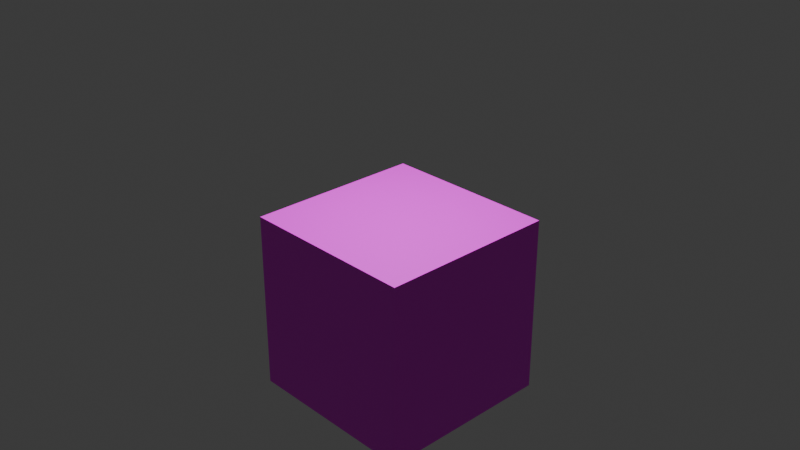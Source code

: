 # Source: normal.blend  (saved by Blender 5.1.30; exported with 4.5.12 LTS)
import bpy
from mathutils import Matrix  # noqa: F401  (used for matrix-valued properties, if any)

bpy.ops.wm.read_factory_settings(use_empty=True)
scene = bpy.context.scene
scene.name = 'Scene'

# ---- collections
col_collection = bpy.data.collections.new('Collection'); scene.collection.children.link(col_collection)

# ---- images (referenced by path relative to the original .blend; pixels are not part of the script)
import os
ASSET_DIR = os.environ.get("B2B_ASSET_DIR", "")  # directory of the original .blend (textures are referenced by path, not embedded)
HERE = os.path.dirname(os.path.abspath(__file__))  # packed textures are extracted next to this script under _unpacked/

def load_image(name, relpath, width, height, colorspace="sRGB"):
    """Load a texture the original file referenced (path relative to the .blend, or extracted next to this script)."""
    p = next((c for c in (os.path.join(HERE, relpath), os.path.join(ASSET_DIR, relpath)) if relpath and os.path.exists(c)), "")
    if p:
        img = bpy.data.images.load(p, check_existing=True)
        img.name = name
    else:  # same state as the original file: an image datablock whose file is absent (Cycles renders it pink)
        img = bpy.data.images.new(name, width, height)
        img.source = "FILE"
        img.filepath = "//" + (relpath or name)
    img.colorspace_settings.name = colorspace
    return img
img_tutorial1_png = load_image('tutorial1.png', 'tutorial1.png', 1024, 1024, 'sRGB')

# ---- materials (node trees are filled in below, after node groups)
mat_001 = bpy.data.materials.new('マテリアル.001')

# ---- material node trees
mat_001.use_nodes = True; mat_001.node_tree.nodes.clear()
_N = mat_001.node_tree.nodes; _L = mat_001.node_tree.links
n0 = _N.new('ShaderNodeBsdfPrincipled'); n0.name = 'プリンシプルBSDF'; n0.location = (-200, 100)
n1 = _N.new('ShaderNodeOutputMaterial'); n1.name = 'マテリアル出力'; n1.location = (200, 100)
n2 = _N.new('ShaderNodeTexImage'); n2.name = '画像テクスチャ'; n2.location = (-490, 80)
n2.image = img_tutorial1_png
_L.new(n0.outputs[0], n1.inputs[0])
_L.new(n2.outputs[0], n0.inputs[0])
n1.is_active_output = True

# ---- world
world_world = bpy.data.worlds.new('World'); scene.world = world_world
world_world.use_nodes = True; world_world.node_tree.nodes.clear()
_N = world_world.node_tree.nodes; _L = world_world.node_tree.links
n0 = _N.new('ShaderNodeOutputWorld'); n0.name = 'World Output'; n0.location = (200, 100)
n1 = _N.new('ShaderNodeBackground'); n1.name = 'Background'; n1.location = (-200, 100)
n1.inputs[0].default_value = (0.05088, 0.05088, 0.05088, 1.0)
_L.new(n1.outputs[0], n0.inputs[0])
n0.is_active_output = True
world_world.color = (0.05088, 0.05088, 0.05088)
world_world.sun_shadow_jitter_overblur = 0.0

# ---- cameras
cam_camera = bpy.data.cameras.new('Camera')
cam_camera.clip_end = 100.0
cam_camera.ortho_scale = 7.314

# ---- lights
light_light = bpy.data.lights.new('Light', 'POINT')
light_light.energy = 1000.0
light_light.shadow_soft_size = 0.1

# ---- meshes
me_x = bpy.data.meshes.new('立方体')
me_x.from_pydata([(-1.0, -1.0, -1.0), (-1.0, -1.0, 1.0), (-1.0, 1.0, -1.0), (-1.0, 1.0, 1.0), (1.0, -1.0, -1.0), (1.0, -1.0, 1.0), (1.0, 1.0, -1.0), (1.0, 1.0, 1.0)], [], [(0, 1, 3, 2), (2, 3, 7, 6), (6, 7, 5, 4), (4, 5, 1, 0), (2, 6, 4, 0), (7, 3, 1, 5)])
_uv = me_x.uv_layers.new(name='UVマップ')
_uv.uv.foreach_set('vector', [0.375, 0.0, 0.625, 0.0, 0.625, 0.25, 0.375, 0.25, 0.375, 0.25, 0.625, 0.25, -0.001953, 0.005859, 0.375, 0.5, 0.375, 0.5, -0.001953, 0.005859, -0.003906, 1.004, 0.375, 0.75, 0.375, 0.75, -0.003906, 1.004, 0.625, 1.0, 0.375, 1.0, 0.125, 0.5, 0.375, 0.5, 0.375, 0.75, 0.125, 0.75, -0.001953, 0.005859, 1.002, 5.96e-08, 1.004, 1.0, -0.003906, 1.004])
me_x.materials.append(mat_001)
me_x.update()

# ---- objects
ob_light = bpy.data.objects.new('Light', light_light)
ob_camera = bpy.data.objects.new('Camera', cam_camera)
ob_x = bpy.data.objects.new('立方体', me_x)

# ---- transforms, parenting, visibility, modifiers, constraints
ob_light.location = (0.04798, 0.01417, 4.344)
ob_light.rotation_euler = (0.6503, 0.05522, 1.866)
ob_light.lock_rotations_4d = False
ob_light.empty_display_type = 'ARROWS'
ob_light.color = (0.0, 0.0, 0.0, 0.0)
ob_light.lineart.crease_threshold = 0.0
ob_camera.location = (7.359, -6.926, 4.958)
ob_camera.rotation_euler = (1.109, 0.0, 0.8149)
ob_camera.lock_rotations_4d = False
ob_camera.empty_display_type = 'ARROWS'
ob_camera.color = (0.0, 0.0, 0.0, 0.0)
ob_camera.display_type = 'WIRE'
ob_camera.lineart.crease_threshold = 0.0
ob_x.location = (0.0, 0.0, -1.0)

# ---- collection membership
col_collection.objects.link(ob_light)
col_collection.objects.link(ob_camera)
col_collection.objects.link(ob_x)

# ---- scene / render settings (as saved in the file)
scene.camera = ob_camera
scene.frame_start = 1; scene.frame_end = 250; scene.frame_set(0)
scene.render.engine = 'BLENDER_EEVEE_NEXT'
scene.render.bake_bias = 0.0
scene.render.bake_samples = 0
scene.cycles.sampling_pattern = 'TABULATED_SOBOL'
scene.eevee.use_volume_custom_range = False
bpy.context.view_layer.update()
